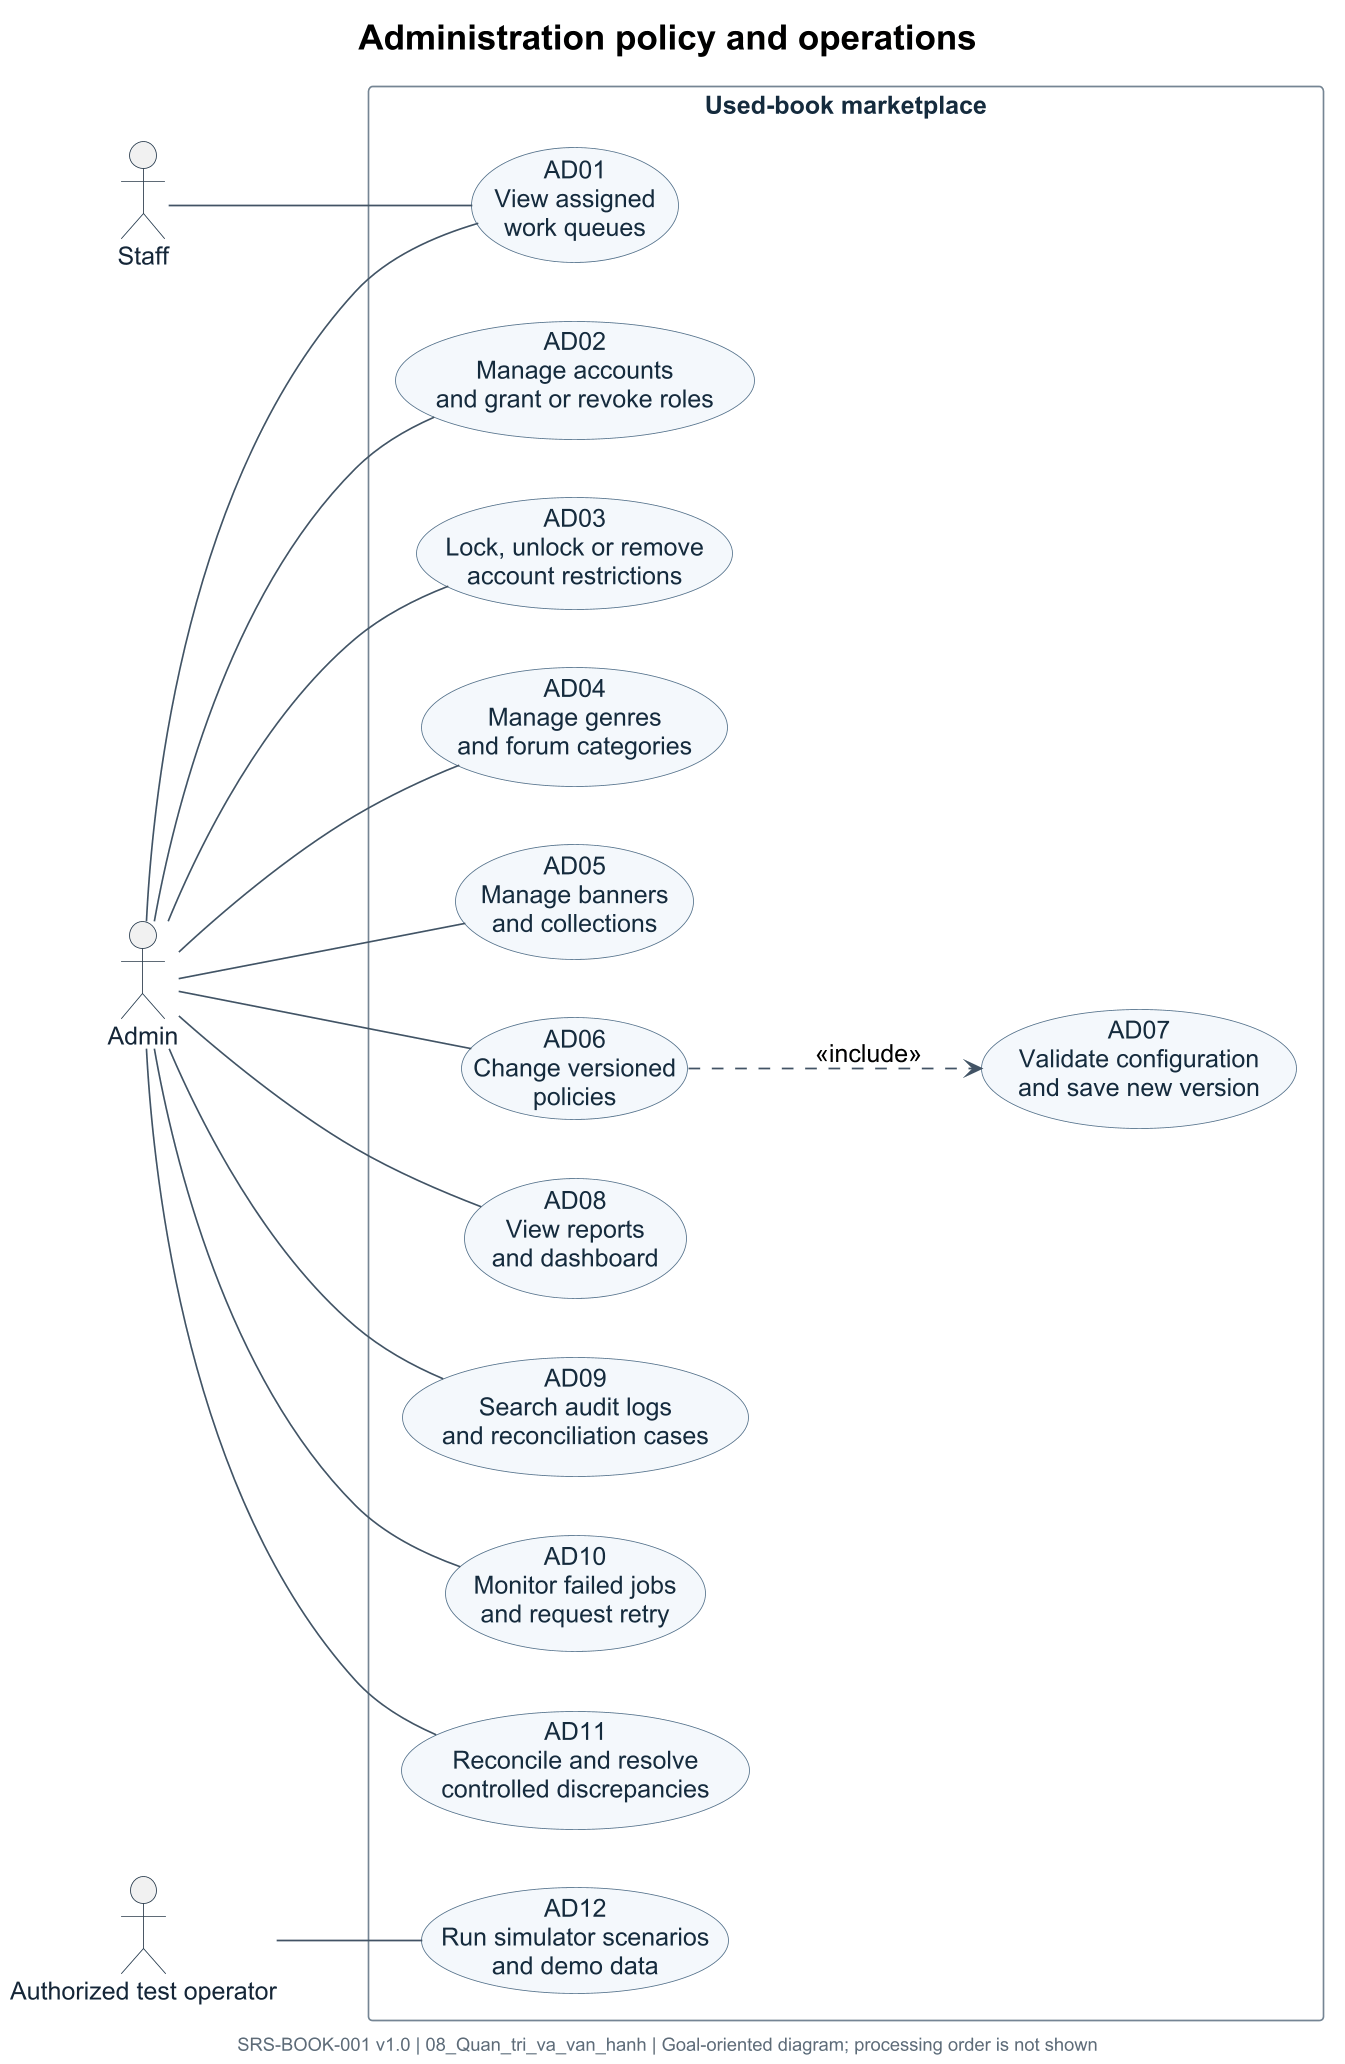

The diagram above was rendered by PlantUML. Its source (embedded in the PNG):
@startuml
left to right direction
skinparam defaultFontName Arial
skinparam defaultFontSize 15
skinparam dpi 160
skinparam shadowing false
skinparam backgroundColor white
skinparam ArrowColor #425365
skinparam ArrowThickness 1
skinparam ActorBorderColor #273748
skinparam ActorFontColor #162536
skinparam UsecaseBackgroundColor #F4F8FC
skinparam UsecaseBorderColor #54728C
skinparam UsecaseFontColor #152B3D
skinparam RectangleBorderColor #758594
skinparam RectangleBackgroundColor white
skinparam RectangleFontColor #152B3D
skinparam NoteBackgroundColor #FFFDF5
skinparam NoteBorderColor #C5B984
skinparam NoteFontSize 12
skinparam TitleFontSize 21
skinparam TitleFontColor black
skinparam FooterFontSize 11
skinparam FooterFontColor #5F6B76
skinparam nodesep 35
skinparam ranksep 70
hide stereotype

title Administration policy and operations
footer SRS-BOOK-001 v1.0 | 08_Quan_tri_va_van_hanh | Goal-oriented diagram; processing order is not shown
actor "Staff" as staff
actor "Admin" as admin
actor "Authorized test operator" as tester
rectangle "Used-book marketplace" as PLATFORM {
  usecase "AD01\nView assigned\nwork queues" as AD01
  usecase "AD02\nManage accounts\nand grant or revoke roles" as AD02
  usecase "AD03\nLock, unlock or remove\naccount restrictions" as AD03
  usecase "AD04\nManage genres\nand forum categories" as AD04
  usecase "AD05\nManage banners\nand collections" as AD05
  usecase "AD06\nChange versioned\npolicies" as AD06
  usecase "AD07\nValidate configuration\nand save new version" as AD07
  usecase "AD08\nView reports\nand dashboard" as AD08
  usecase "AD09\nSearch audit logs\nand reconciliation cases" as AD09
  usecase "AD10\nMonitor failed jobs\nand request retry" as AD10
  usecase "AD11\nReconcile and resolve\ncontrolled discrepancies" as AD11
  usecase "AD12\nRun simulator scenarios\nand demo data" as AD12
}
staff -- AD01
admin -- AD01
admin -- AD02
admin -- AD03
admin -- AD04
admin -- AD05
admin -- AD06
admin -- AD08
admin -- AD09
admin -- AD10
admin -- AD11
tester -- AD12
AD06 ..> AD07 : <<include>>
@enduml